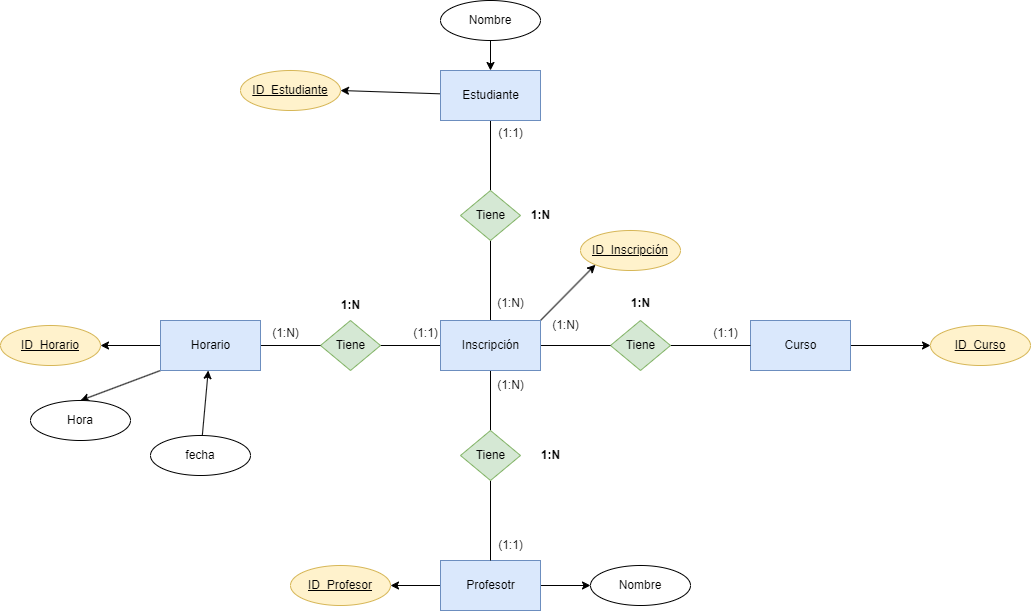

The diagram above was exported from draw.io. Its source (the exported page's mxGraphModel, read from the mxfile embedded in the PNG):
<mxGraphModel dx="1579" dy="922" grid="1" gridSize="10" guides="1" tooltips="1" connect="1" arrows="1" fold="1" page="1" pageScale="1" pageWidth="850" pageHeight="1100" math="0" shadow="0">
  <root>
    <mxCell id="0" />
    <mxCell id="1" parent="0" />
    <mxCell id="21" style="edgeStyle=none;html=1;entryX=0.5;entryY=0;entryDx=0;entryDy=0;endArrow=none;endFill=0;" edge="1" parent="1" source="2" target="20">
      <mxGeometry relative="1" as="geometry" />
    </mxCell>
    <mxCell id="54" style="edgeStyle=none;html=1;entryX=1;entryY=0.5;entryDx=0;entryDy=0;" edge="1" parent="1" source="2" target="53">
      <mxGeometry relative="1" as="geometry" />
    </mxCell>
    <mxCell id="2" value="Estudiante" style="html=1;dashed=0;whitespace=wrap;fillColor=#dae8fc;strokeColor=#6c8ebf;" parent="1" vertex="1">
      <mxGeometry x="110" y="180" width="100" height="50" as="geometry" />
    </mxCell>
    <mxCell id="56" style="edgeStyle=none;html=1;entryX=0;entryY=0.5;entryDx=0;entryDy=0;" edge="1" parent="1" source="3" target="55">
      <mxGeometry relative="1" as="geometry" />
    </mxCell>
    <mxCell id="3" value="Curso" style="html=1;dashed=0;whitespace=wrap;fillColor=#dae8fc;strokeColor=#6c8ebf;" parent="1" vertex="1">
      <mxGeometry x="420" y="430" width="100" height="50" as="geometry" />
    </mxCell>
    <mxCell id="9" style="edgeStyle=orthogonalEdgeStyle;rounded=0;html=1;entryX=0;entryY=0.5;entryDx=0;entryDy=0;endArrow=none;endFill=0;" parent="1" source="5" target="3" edge="1">
      <mxGeometry relative="1" as="geometry" />
    </mxCell>
    <mxCell id="5" value="Tiene" style="shape=rhombus;html=1;dashed=0;whitespace=wrap;perimeter=rhombusPerimeter;fillColor=#d5e8d4;strokeColor=#82b366;" parent="1" vertex="1">
      <mxGeometry x="280" y="430" width="60" height="50" as="geometry" />
    </mxCell>
    <mxCell id="23" style="edgeStyle=none;html=1;endArrow=none;endFill=0;" edge="1" parent="1" source="20" target="22">
      <mxGeometry relative="1" as="geometry" />
    </mxCell>
    <mxCell id="20" value="Tiene" style="shape=rhombus;html=1;dashed=0;whitespace=wrap;perimeter=rhombusPerimeter;fillColor=#d5e8d4;strokeColor=#82b366;" vertex="1" parent="1">
      <mxGeometry x="130" y="300" width="60" height="50" as="geometry" />
    </mxCell>
    <mxCell id="24" style="edgeStyle=orthogonalEdgeStyle;html=1;entryX=0;entryY=0.5;entryDx=0;entryDy=0;endArrow=none;endFill=0;" edge="1" parent="1" source="22" target="5">
      <mxGeometry relative="1" as="geometry" />
    </mxCell>
    <mxCell id="30" style="edgeStyle=none;html=1;entryX=1;entryY=0.5;entryDx=0;entryDy=0;endArrow=none;endFill=0;" edge="1" parent="1" source="22" target="26">
      <mxGeometry relative="1" as="geometry" />
    </mxCell>
    <mxCell id="35" style="edgeStyle=none;html=1;entryX=0.5;entryY=0;entryDx=0;entryDy=0;endArrow=none;endFill=0;" edge="1" parent="1" source="22" target="33">
      <mxGeometry relative="1" as="geometry" />
    </mxCell>
    <mxCell id="58" style="edgeStyle=none;html=1;exitX=1;exitY=0;exitDx=0;exitDy=0;entryX=0;entryY=1;entryDx=0;entryDy=0;" edge="1" parent="1" source="22" target="57">
      <mxGeometry relative="1" as="geometry" />
    </mxCell>
    <mxCell id="22" value="Inscripción" style="html=1;dashed=0;whitespace=wrap;fillColor=#dae8fc;strokeColor=#6c8ebf;" vertex="1" parent="1">
      <mxGeometry x="110" y="430" width="100" height="50" as="geometry" />
    </mxCell>
    <mxCell id="26" value="Tiene" style="shape=rhombus;html=1;dashed=0;whitespace=wrap;perimeter=rhombusPerimeter;fillColor=#d5e8d4;strokeColor=#82b366;" vertex="1" parent="1">
      <mxGeometry x="-10" y="430" width="60" height="50" as="geometry" />
    </mxCell>
    <mxCell id="29" style="edgeStyle=none;html=1;entryX=0;entryY=0.5;entryDx=0;entryDy=0;endArrow=none;endFill=0;" edge="1" parent="1" source="27" target="26">
      <mxGeometry relative="1" as="geometry" />
    </mxCell>
    <mxCell id="52" style="edgeStyle=none;html=1;entryX=1;entryY=0.5;entryDx=0;entryDy=0;" edge="1" parent="1" source="27" target="51">
      <mxGeometry relative="1" as="geometry" />
    </mxCell>
    <mxCell id="65" style="edgeStyle=none;html=1;exitX=0;exitY=1;exitDx=0;exitDy=0;entryX=0.5;entryY=0;entryDx=0;entryDy=0;" edge="1" parent="1" source="27" target="63">
      <mxGeometry relative="1" as="geometry" />
    </mxCell>
    <mxCell id="27" value="Horario" style="html=1;dashed=0;whitespace=wrap;fillColor=#dae8fc;strokeColor=#6c8ebf;" vertex="1" parent="1">
      <mxGeometry x="-170" y="430" width="100" height="50" as="geometry" />
    </mxCell>
    <mxCell id="50" style="edgeStyle=none;html=1;entryX=1;entryY=0.5;entryDx=0;entryDy=0;" edge="1" parent="1" source="32" target="49">
      <mxGeometry relative="1" as="geometry" />
    </mxCell>
    <mxCell id="62" style="edgeStyle=none;html=1;entryX=0;entryY=0.5;entryDx=0;entryDy=0;" edge="1" parent="1" source="32" target="61">
      <mxGeometry relative="1" as="geometry" />
    </mxCell>
    <mxCell id="32" value="Profesotr" style="html=1;dashed=0;whitespace=wrap;fillColor=#dae8fc;strokeColor=#6c8ebf;" vertex="1" parent="1">
      <mxGeometry x="110" y="670" width="100" height="50" as="geometry" />
    </mxCell>
    <mxCell id="36" style="edgeStyle=none;html=1;entryX=0.5;entryY=0;entryDx=0;entryDy=0;endArrow=none;endFill=0;" edge="1" parent="1" source="33" target="32">
      <mxGeometry relative="1" as="geometry" />
    </mxCell>
    <mxCell id="33" value="Tiene" style="shape=rhombus;html=1;dashed=0;whitespace=wrap;perimeter=rhombusPerimeter;fillColor=#d5e8d4;strokeColor=#82b366;" vertex="1" parent="1">
      <mxGeometry x="130" y="540" width="60" height="50" as="geometry" />
    </mxCell>
    <mxCell id="37" value="&lt;div&gt;(1:N)&lt;/div&gt;" style="text;html=1;align=center;verticalAlign=middle;resizable=0;points=[];autosize=1;strokeColor=none;fillColor=none;" vertex="1" parent="1">
      <mxGeometry x="155" y="398" width="50" height="30" as="geometry" />
    </mxCell>
    <mxCell id="38" value="(1:1)" style="text;html=1;align=center;verticalAlign=middle;resizable=0;points=[];autosize=1;strokeColor=none;fillColor=none;" vertex="1" parent="1">
      <mxGeometry x="155" y="228" width="50" height="30" as="geometry" />
    </mxCell>
    <mxCell id="39" value="&lt;b&gt;1:N&lt;/b&gt;" style="text;html=1;align=center;verticalAlign=middle;resizable=0;points=[];autosize=1;strokeColor=none;fillColor=none;" vertex="1" parent="1">
      <mxGeometry x="190" y="310" width="40" height="30" as="geometry" />
    </mxCell>
    <mxCell id="40" value="&lt;div&gt;(1:N)&lt;/div&gt;" style="text;html=1;align=center;verticalAlign=middle;resizable=0;points=[];autosize=1;strokeColor=none;fillColor=none;" vertex="1" parent="1">
      <mxGeometry x="210" y="420" width="50" height="30" as="geometry" />
    </mxCell>
    <mxCell id="41" value="(1:1)" style="text;html=1;align=center;verticalAlign=middle;resizable=0;points=[];autosize=1;strokeColor=none;fillColor=none;" vertex="1" parent="1">
      <mxGeometry x="370" y="428" width="50" height="30" as="geometry" />
    </mxCell>
    <mxCell id="42" value="&lt;b&gt;1:N&lt;/b&gt;" style="text;html=1;align=center;verticalAlign=middle;resizable=0;points=[];autosize=1;strokeColor=none;fillColor=none;" vertex="1" parent="1">
      <mxGeometry x="290" y="398" width="40" height="30" as="geometry" />
    </mxCell>
    <mxCell id="43" value="&lt;div&gt;(1:N)&lt;/div&gt;" style="text;html=1;align=center;verticalAlign=middle;resizable=0;points=[];autosize=1;strokeColor=none;fillColor=none;" vertex="1" parent="1">
      <mxGeometry x="155" y="480" width="50" height="30" as="geometry" />
    </mxCell>
    <mxCell id="44" value="(1:1)" style="text;html=1;align=center;verticalAlign=middle;resizable=0;points=[];autosize=1;strokeColor=none;fillColor=none;" vertex="1" parent="1">
      <mxGeometry x="155" y="640" width="50" height="30" as="geometry" />
    </mxCell>
    <mxCell id="45" value="&lt;b&gt;1:N&lt;/b&gt;" style="text;html=1;align=center;verticalAlign=middle;resizable=0;points=[];autosize=1;strokeColor=none;fillColor=none;" vertex="1" parent="1">
      <mxGeometry x="200" y="550" width="40" height="30" as="geometry" />
    </mxCell>
    <mxCell id="46" value="&lt;div&gt;(1:N)&lt;/div&gt;" style="text;html=1;align=center;verticalAlign=middle;resizable=0;points=[];autosize=1;strokeColor=none;fillColor=none;" vertex="1" parent="1">
      <mxGeometry x="-70" y="428" width="50" height="30" as="geometry" />
    </mxCell>
    <mxCell id="47" value="(1:1)" style="text;html=1;align=center;verticalAlign=middle;resizable=0;points=[];autosize=1;strokeColor=none;fillColor=none;" vertex="1" parent="1">
      <mxGeometry x="70" y="428" width="50" height="30" as="geometry" />
    </mxCell>
    <mxCell id="48" value="&lt;b&gt;1:N&lt;/b&gt;" style="text;html=1;align=center;verticalAlign=middle;resizable=0;points=[];autosize=1;strokeColor=none;fillColor=none;" vertex="1" parent="1">
      <mxGeometry y="400" width="40" height="30" as="geometry" />
    </mxCell>
    <mxCell id="49" value="ID_Profesor" style="ellipse;whiteSpace=wrap;html=1;align=center;fontStyle=4;fillColor=#fff2cc;strokeColor=#d6b656;" vertex="1" parent="1">
      <mxGeometry x="-40" y="675" width="100" height="40" as="geometry" />
    </mxCell>
    <mxCell id="51" value="ID_Horario" style="ellipse;whiteSpace=wrap;html=1;align=center;fontStyle=4;fillColor=#fff2cc;strokeColor=#d6b656;" vertex="1" parent="1">
      <mxGeometry x="-330" y="435" width="100" height="40" as="geometry" />
    </mxCell>
    <mxCell id="53" value="ID_Estudiante&lt;span style=&quot;font-family: monospace; font-size: 0px; text-align: start; text-wrap: nowrap;&quot;&gt;%3CmxGraphModel%3E%3Croot%3E%3CmxCell%20id%3D%220%22%2F%3E%3CmxCell%20id%3D%221%22%20parent%3D%220%22%2F%3E%3CmxCell%20id%3D%222%22%20value%3D%22ID_Horario%22%20style%3D%22ellipse%3BwhiteSpace%3Dwrap%3Bhtml%3D1%3Balign%3Dcenter%3BfontStyle%3D4%3B%22%20vertex%3D%221%22%20parent%3D%221%22%3E%3CmxGeometry%20x%3D%22-330%22%20y%3D%22435%22%20width%3D%22100%22%20height%3D%2240%22%20as%3D%22geometry%22%2F%3E%3C%2FmxCell%3E%3C%2Froot%3E%3C%2FmxGraphModel%3E&lt;/span&gt;" style="ellipse;whiteSpace=wrap;html=1;align=center;fontStyle=4;fillColor=#fff2cc;strokeColor=#d6b656;" vertex="1" parent="1">
      <mxGeometry x="-90" y="180" width="100" height="40" as="geometry" />
    </mxCell>
    <mxCell id="55" value="ID_Curso" style="ellipse;whiteSpace=wrap;html=1;align=center;fontStyle=4;fillColor=#fff2cc;strokeColor=#d6b656;" vertex="1" parent="1">
      <mxGeometry x="600" y="435" width="100" height="40" as="geometry" />
    </mxCell>
    <mxCell id="57" value="ID_Inscripción" style="ellipse;whiteSpace=wrap;html=1;align=center;fontStyle=4;fillColor=#fff2cc;strokeColor=#d6b656;" vertex="1" parent="1">
      <mxGeometry x="250" y="340" width="100" height="40" as="geometry" />
    </mxCell>
    <mxCell id="60" style="edgeStyle=none;html=1;entryX=0.5;entryY=0;entryDx=0;entryDy=0;" edge="1" parent="1" source="59" target="2">
      <mxGeometry relative="1" as="geometry" />
    </mxCell>
    <mxCell id="59" value="Nombre" style="ellipse;whiteSpace=wrap;html=1;align=center;" vertex="1" parent="1">
      <mxGeometry x="110" y="110" width="100" height="40" as="geometry" />
    </mxCell>
    <mxCell id="61" value="Nombre" style="ellipse;whiteSpace=wrap;html=1;align=center;" vertex="1" parent="1">
      <mxGeometry x="260" y="675" width="100" height="40" as="geometry" />
    </mxCell>
    <mxCell id="63" value="Hora" style="ellipse;whiteSpace=wrap;html=1;align=center;" vertex="1" parent="1">
      <mxGeometry x="-300" y="510" width="100" height="40" as="geometry" />
    </mxCell>
    <mxCell id="66" style="edgeStyle=none;html=1;" edge="1" parent="1" source="64" target="27">
      <mxGeometry relative="1" as="geometry" />
    </mxCell>
    <mxCell id="64" value="fecha" style="ellipse;whiteSpace=wrap;html=1;align=center;" vertex="1" parent="1">
      <mxGeometry x="-180" y="545" width="100" height="40" as="geometry" />
    </mxCell>
  </root>
</mxGraphModel>